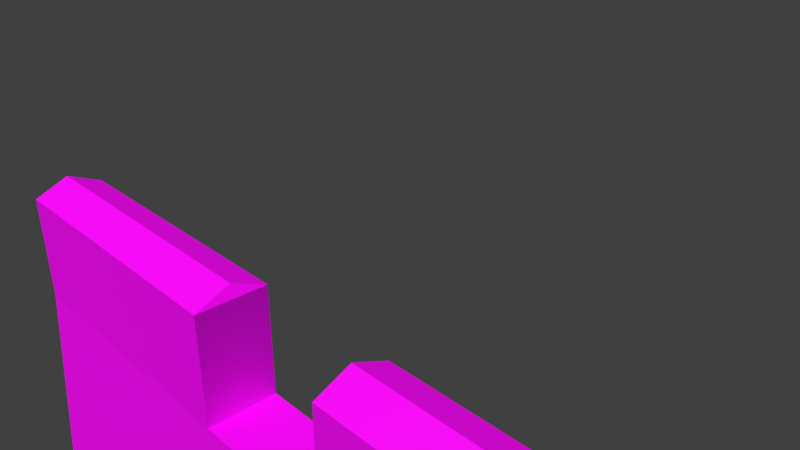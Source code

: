 # Source: muro.blend  (saved by Blender 2.78.0; exported with 4.5.12 LTS)
import bpy
from mathutils import Matrix  # noqa: F401  (used for matrix-valued properties, if any)

bpy.ops.wm.read_factory_settings(use_empty=True)
scene = bpy.context.scene
scene.name = 'Scene'

# ---- collections
col_collection_1 = bpy.data.collections.new('Collection 1'); scene.collection.children.link(col_collection_1)

# ---- images (referenced by path relative to the original .blend; pixels are not part of the script)
import os
ASSET_DIR = os.environ.get("B2B_ASSET_DIR", "")  # directory of the original .blend (textures are referenced by path, not embedded)
HERE = os.path.dirname(os.path.abspath(__file__))  # packed textures are extracted next to this script under _unpacked/

def load_image(name, relpath, width, height, colorspace="sRGB"):
    """Load a texture the original file referenced (path relative to the .blend, or extracted next to this script)."""
    p = next((c for c in (os.path.join(HERE, relpath), os.path.join(ASSET_DIR, relpath)) if relpath and os.path.exists(c)), "")
    if p:
        img = bpy.data.images.load(p, check_existing=True)
        img.name = name
    else:  # same state as the original file: an image datablock whose file is absent (Cycles renders it pink)
        img = bpy.data.images.new(name, width, height)
        img.source = "FILE"
        img.filepath = "//" + (relpath or name)
    img.colorspace_settings.name = colorspace
    return img
img_brickyellow_nrm_jpg = load_image('BrickYellow_NRM.jpg', 'BrickYellow_NRM.jpg', 1024, 1024, 'Non-Color')
img_brickyellow_occ_jpg = load_image('BrickYellow_OCC.jpg', 'BrickYellow_OCC.jpg', 1024, 1024, 'sRGB')
img_brickyellow_color_jpg = load_image('BrickYellow_COLOR.jpg', 'BrickYellow_COLOR.jpg', 1024, 1024, 'sRGB')
img_brickyellow_spec_jpg = load_image('BrickYellow_SPEC.jpg', 'BrickYellow_SPEC.jpg', 1024, 1024, 'sRGB')

# ---- materials (node trees are filled in below, after node groups)
mat_material_001 = bpy.data.materials.new('Material.001')
mat_material_001.alpha_threshold = 0.0
mat_material_001.roughness = 0.5

# ---- material node trees
mat_material_001.use_nodes = True; mat_material_001.node_tree.nodes.clear()
_N = mat_material_001.node_tree.nodes; _L = mat_material_001.node_tree.links
n0 = _N.new('ShaderNodeNormalMap'); n0.name = 'Normal Map'; n0.location = (-197, 305)
n0.inputs[0].default_value = 0.2
n1 = _N.new('ShaderNodeBsdfAnisotropic'); n1.name = 'Glossy BSDF'; n1.location = (-6177, 409)
n1.distribution = 'GGX'
n1.inputs[1].default_value = 0.4472
n2 = _N.new('ShaderNodeBsdfAnisotropic'); n2.name = 'Glossy BSDF.001'; n2.location = (20, 123)
n2.distribution = 'GGX'
n2.inputs[1].default_value = 0.5477
n3 = _N.new('ShaderNodeBsdfDiffuse'); n3.name = 'Diffuse BSDF'; n3.location = (25, 463)
n4 = _N.new('ShaderNodeOutputMaterial'); n4.name = 'Material Output'; n4.location = (714, 458)
n5 = _N.new('ShaderNodeMixShader'); n5.name = 'Mix Shader'; n5.location = (464, 492)
n6 = _N.new('ShaderNodeMix'); n6.name = 'Mix'; n6.location = (244, 807)
n6.data_type = 'RGBA'
n6.inputs[0].default_value = 0.9
n6.inputs[7].default_value = (0.0, 0.0, 0.0, 1.0)
n7 = _N.new('ShaderNodeMix'); n7.name = 'Mix.001'; n7.location = (-311, 890)
n7.data_type = 'RGBA'
n7.blend_type = 'MULTIPLY'
n7.inputs[0].default_value = 0.6091
n8 = _N.new('ShaderNodeTexImage'); n8.name = 'Image Texture.001'; n8.location = (-704, 314)
n8.width = 427
n8.image = img_brickyellow_nrm_jpg
n9 = _N.new('ShaderNodeTexImage'); n9.name = 'Image Texture.003'; n9.location = (-858, 635)
n9.width = 399
n9.image = img_brickyellow_occ_jpg
n10 = _N.new('ShaderNodeTexImage'); n10.name = 'Image Texture'; n10.location = (-808, 928)
n10.width = 374
n10.image = img_brickyellow_color_jpg
n11 = _N.new('ShaderNodeTexImage'); n11.name = 'Image Texture.002'; n11.location = (-14, 801)
n11.width = 174
n11.image = img_brickyellow_spec_jpg
_L.new(n8.outputs[0], n0.inputs[1])
_L.new(n0.outputs[0], n3.inputs[2])
_L.new(n3.outputs[0], n5.inputs[1])
_L.new(n5.outputs[0], n4.inputs[0])
_L.new(n2.outputs[0], n5.inputs[2])
_L.new(n11.outputs[0], n6.inputs[6])
_L.new(n6.outputs[2], n5.inputs[0])
_L.new(n9.outputs[0], n7.inputs[7])
_L.new(n7.outputs[2], n3.inputs[0])
_L.new(n10.outputs[0], n7.inputs[6])
n4.is_active_output = True

# ---- world
world_world = bpy.data.worlds.new('World'); scene.world = world_world
world_world.color = (0.05088, 0.05088, 0.05088)
world_world.use_sun_shadow = False
world_world.sun_shadow_jitter_overblur = 0.0
world_world.cycles.sampling_method = 'MANUAL'

# ---- cameras
cam_camera = bpy.data.cameras.new('Camera')
cam_camera.clip_end = 100.0
cam_camera.lens = 35.0
cam_camera.sensor_width = 32.0
cam_camera.sensor_height = 18.0
cam_camera.ortho_scale = 7.314
cam_camera.dof.focus_distance = 0.0

# ---- meshes
me_plane = bpy.data.meshes.new('Plane')
me_plane.from_pydata([(4.0, -4.008, 1.3), (1.192e-07, -3.38, 1.3), (2.667, -3.38, 1.3), (1.192e-07, -4.008, 2.3), (2.667, -4.008, 2.3), (1.192e-07, -3.38, 2.3), (2.667, -3.38, 2.3), (2.667, -3.694, 2.437), (1.192e-07, -3.694, 2.437), (1.192e-07, -4.008, 1.3), (2.667, -4.008, 1.3), (4.0, -3.38, 1.3), (1.192e-07, -4.676, -7.55), (4.0, -4.676, -7.55)], [], [(8, 7, 6, 5), (2, 1, 5, 6), (10, 0, 11, 2), (9, 10, 4, 3), (2, 6, 4, 10), (3, 4, 7, 8), (9, 3, 5, 1), (7, 6, 4), (8, 5, 3), (0, 10, 9, 12, 13)])
_uv = me_plane.uv_layers.new(name='UVMap')
_uv.uv.foreach_set('vector', [0.6017, 0.3033, 0.9971, 0.3033, 0.9971, 0.3546, 0.6017, 0.3546, 0.6118, 0.06708, 0.9976, 0.06523, 0.9983, 0.2155, 0.6125, 0.2174, 0.6041, 0.4008, 0.7952, 0.4008, 0.7952, 0.4965, 0.6041, 0.4965, 0.5037, 0.1362, 0.9031, 0.1362, 0.9031, 0.3147, 0.5037, 0.3147, 0.7137, 0.1307, 0.7137, 0.2711, 0.6195, 0.2711, 0.6195, 0.1307, 0.5998, 0.3526, 0.9953, 0.3536, 0.9953, 0.3981, 0.6004, 0.3984, 0.6013, 0.7436, 0.6013, 0.5938, 0.6954, 0.5938, 0.6954, 0.7436, 0.6469, 0.7645, 0.694, 0.7441, 0.5998, 0.7441, 0.6469, 0.765, 0.694, 0.7854, 0.5998, 0.7854, 0.5944, 1.021, 0.3996, 1.021, 0.0002551, 1.021, 0.0002551, -0.4835, 0.5944, -0.4835])
me_plane.materials.append(mat_material_001)
me_plane.use_remesh_preserve_volume = False
me_plane.use_remesh_preserve_attributes = False
me_plane.use_mirror_vertex_groups = False
me_plane.update()

# ---- objects
ob_camera = bpy.data.objects.new('Camera', cam_camera)
ob_muro = bpy.data.objects.new('muro', me_plane)

# ---- transforms, parenting, visibility, modifiers, constraints
ob_camera.location = (7.481, -6.508, 5.344)
ob_camera.rotation_euler = (1.109, 0.0, 0.8149)
ob_camera.lock_rotations_4d = False
ob_camera.empty_display_type = 'ARROWS'
ob_camera.color = (0.0, 0.0, 0.0, 0.0)
ob_camera.display_type = 'WIRE'
ob_camera.lineart.crease_threshold = 0.0
ob_muro.location = (0.0375, 0.01963, -0.2551)
ob_muro.lineart.crease_threshold = 0.0
_m = ob_muro.modifiers.new('Array', 'ARRAY')
_m.count = 16
_m.constant_offset_displace = (0.0, 0.0, 0.0)

# ---- collection membership
col_collection_1.objects.link(ob_camera)
col_collection_1.objects.link(ob_muro)

# ---- scene / render settings (as saved in the file)
scene.camera = ob_camera
scene.frame_start = 1; scene.frame_end = 250; scene.frame_set(0)
scene.render.engine = 'CYCLES'
scene.render.resolution_percentage = 50
scene.render.dither_intensity = 0.0
scene.cycles.use_denoising = False
scene.cycles.samples = 128
scene.cycles.sampling_pattern = 'TABULATED_SOBOL'
scene.cycles.light_sampling_threshold = 0.0
scene.cycles.use_adaptive_sampling = False
scene.cycles.use_light_tree = False
scene.cycles.blur_glossy = 0.0
scene.cycles.sample_clamp_indirect = 0.0
scene.view_settings.view_transform = 'Standard'
bpy.context.view_layer.update()

# ---- added for rendering (the .blend has no usable light): sun
light_auto_sun = bpy.data.lights.new('AutoSun', 'SUN')
light_auto_sun.energy = 3.0
light_auto_sun.angle = 0.0523599
ob_auto_sun = bpy.data.objects.new('AutoSun', light_auto_sun)
scene.collection.objects.link(ob_auto_sun)
ob_auto_sun.rotation_euler = (0.872665, 0.174533, 0.523599)
bpy.context.view_layer.update()
